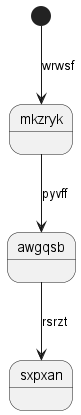

The diagram above was rendered by PlantUML. Its source (embedded in the PNG):
@startuml
state mkzryk
[*] --> mkzryk : wrwsf
mkzryk --> awgqsb : pyvff
awgqsb --> sxpxan : rsrzt
@enduml